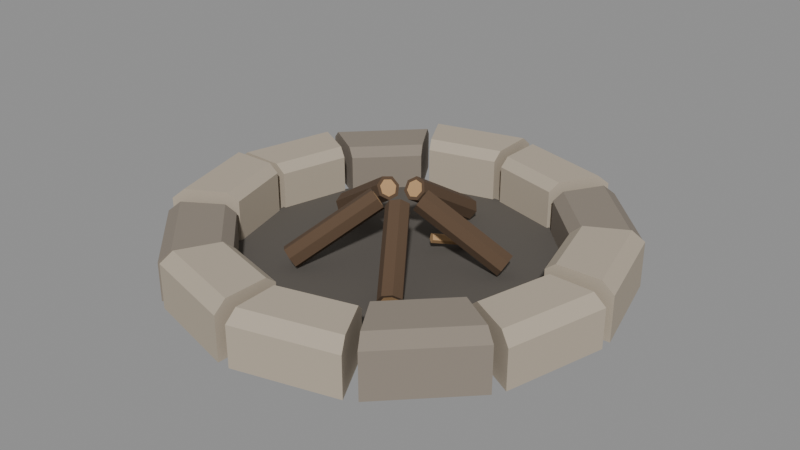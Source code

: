 # Source: C05.blend  (saved by Blender 4.2.68; exported with 4.5.12 LTS)
import bpy
from mathutils import Matrix  # noqa: F401  (used for matrix-valued properties, if any)

bpy.ops.wm.read_factory_settings(use_empty=True)
scene = bpy.context.scene
scene.name = 'Scene'

# ---- collections
col_c05_asset = bpy.data.collections.new('C05_asset'); scene.collection.children.link(col_c05_asset)

# ---- materials (node trees are filled in below, after node groups)
mat_camp_stone_light = bpy.data.materials.new('camp_stone_light')
mat_camp_stone_light.diffuse_color = (0.4564, 0.3916, 0.305, 1.0)
mat_camp_stone_dark = bpy.data.materials.new('camp_stone_dark')
mat_camp_stone_dark.diffuse_color = (0.2623, 0.2232, 0.1812, 1.0)
mat_camp_ash_charcoal = bpy.data.materials.new('camp_ash_charcoal')
mat_camp_ash_charcoal.diffuse_color = (0.1046, 0.09306, 0.08022, 1.0)
mat_camp_wood_bark = bpy.data.materials.new('camp_wood_bark')
mat_camp_wood_bark.diffuse_color = (0.1022, 0.06125, 0.03434, 1.0)
mat_camp_wood_light = bpy.data.materials.new('camp_wood_light')
mat_camp_wood_light.diffuse_color = (0.4851, 0.2961, 0.1413, 1.0)

# ---- material node trees
mat_camp_stone_light.use_nodes = True; mat_camp_stone_light.node_tree.nodes.clear()
_N = mat_camp_stone_light.node_tree.nodes; _L = mat_camp_stone_light.node_tree.links
n0 = _N.new('ShaderNodeBsdfPrincipled'); n0.name = 'Principled BSDF'; n0.location = (10, 300)
n0.inputs[0].default_value = (0.4564, 0.3916, 0.305, 1.0)
n0.inputs[2].default_value = 0.92
n1 = _N.new('ShaderNodeOutputMaterial'); n1.name = 'Material Output'; n1.location = (300, 300)
_L.new(n0.outputs[0], n1.inputs[0])
n1.is_active_output = True
mat_camp_stone_dark.use_nodes = True; mat_camp_stone_dark.node_tree.nodes.clear()
_N = mat_camp_stone_dark.node_tree.nodes; _L = mat_camp_stone_dark.node_tree.links
n0 = _N.new('ShaderNodeBsdfPrincipled'); n0.name = 'Principled BSDF'; n0.location = (10, 300)
n0.inputs[0].default_value = (0.2623, 0.2232, 0.1812, 1.0)
n0.inputs[2].default_value = 0.95
n1 = _N.new('ShaderNodeOutputMaterial'); n1.name = 'Material Output'; n1.location = (300, 300)
_L.new(n0.outputs[0], n1.inputs[0])
n1.is_active_output = True
mat_camp_ash_charcoal.use_nodes = True; mat_camp_ash_charcoal.node_tree.nodes.clear()
_N = mat_camp_ash_charcoal.node_tree.nodes; _L = mat_camp_ash_charcoal.node_tree.links
n0 = _N.new('ShaderNodeBsdfPrincipled'); n0.name = 'Principled BSDF'; n0.location = (10, 300)
n0.inputs[0].default_value = (0.1046, 0.09306, 0.08022, 1.0)
n0.inputs[2].default_value = 0.97
n1 = _N.new('ShaderNodeOutputMaterial'); n1.name = 'Material Output'; n1.location = (300, 300)
_L.new(n0.outputs[0], n1.inputs[0])
n1.is_active_output = True
mat_camp_wood_bark.use_nodes = True; mat_camp_wood_bark.node_tree.nodes.clear()
_N = mat_camp_wood_bark.node_tree.nodes; _L = mat_camp_wood_bark.node_tree.links
n0 = _N.new('ShaderNodeBsdfPrincipled'); n0.name = 'Principled BSDF'; n0.location = (10, 300)
n0.inputs[0].default_value = (0.1022, 0.06125, 0.03434, 1.0)
n0.inputs[2].default_value = 0.92
n1 = _N.new('ShaderNodeOutputMaterial'); n1.name = 'Material Output'; n1.location = (300, 300)
_L.new(n0.outputs[0], n1.inputs[0])
n1.is_active_output = True
mat_camp_wood_light.use_nodes = True; mat_camp_wood_light.node_tree.nodes.clear()
_N = mat_camp_wood_light.node_tree.nodes; _L = mat_camp_wood_light.node_tree.links
n0 = _N.new('ShaderNodeBsdfPrincipled'); n0.name = 'Principled BSDF'; n0.location = (10, 300)
n0.inputs[0].default_value = (0.4851, 0.2961, 0.1413, 1.0)
n0.inputs[2].default_value = 0.85
n1 = _N.new('ShaderNodeOutputMaterial'); n1.name = 'Material Output'; n1.location = (300, 300)
_L.new(n0.outputs[0], n1.inputs[0])
n1.is_active_output = True

# ---- meshes
me_c05_mesh = bpy.data.meshes.new('C05_mesh')
me_c05_mesh.from_pydata([(1.12, 0.03127, 0.0), (1.599, 0.04467, 0.0), (1.599, 0.04467, 0.325), (1.509, 0.04216, 0.4), (1.195, 0.03337, 0.4), (1.12, 0.03127, 0.34), (0.9852, 0.5327, 0.0), (1.407, 0.761, 0.0), (1.407, 0.761, 0.325), (1.328, 0.7182, 0.4), (1.051, 0.5684, 0.4), (0.9852, 0.5327, 0.34), (0.9539, 0.5869, 0.0), (1.363, 0.8384, 0.0), (1.363, 0.8384, 0.275), (1.286, 0.7912, 0.35), (1.018, 0.6262, 0.35), (0.9539, 0.5869, 0.29), (0.5869, 0.9539, 0.0), (0.8384, 1.363, 0.0), (0.8384, 1.363, 0.275), (0.7912, 1.286, 0.35), (0.6262, 1.018, 0.35), (0.5869, 0.9539, 0.29), (0.5327, 0.9852, 0.0), (0.761, 1.407, 0.0), (0.761, 1.407, 0.315), (0.7182, 1.328, 0.39), (0.5684, 1.051, 0.39), (0.5327, 0.9852, 0.33), (0.03127, 1.12, 0.0), (0.04467, 1.599, 0.0), (0.04467, 1.599, 0.315), (0.04216, 1.509, 0.39), (0.03337, 1.195, 0.39), (0.03127, 1.12, 0.33), (-0.03127, 1.12, 0.0), (-0.04467, 1.599, 0.0), (-0.04467, 1.599, 0.34), (-0.04216, 1.509, 0.415), (-0.03337, 1.195, 0.415), (-0.03127, 1.12, 0.355), (-0.5327, 0.9852, 0.0), (-0.761, 1.407, 0.0), (-0.761, 1.407, 0.34), (-0.7182, 1.328, 0.415), (-0.5684, 1.051, 0.415), (-0.5327, 0.9852, 0.355), (-0.5869, 0.9539, 0.0), (-0.8384, 1.363, 0.0), (-0.8384, 1.363, 0.29), (-0.7912, 1.286, 0.365), (-0.6262, 1.018, 0.365), (-0.5869, 0.9539, 0.305), (-0.9539, 0.5869, 0.0), (-1.363, 0.8384, 0.0), (-1.363, 0.8384, 0.29), (-1.286, 0.7912, 0.365), (-1.018, 0.6262, 0.365), (-0.9539, 0.5869, 0.305), (-0.9852, 0.5327, 0.0), (-1.407, 0.761, 0.0), (-1.407, 0.761, 0.305), (-1.328, 0.7182, 0.38), (-1.051, 0.5684, 0.38), (-0.9852, 0.5327, 0.32), (-1.12, 0.03127, 0.0), (-1.599, 0.04467, 0.0), (-1.599, 0.04467, 0.305), (-1.509, 0.04216, 0.38), (-1.195, 0.03337, 0.38), (-1.12, 0.03127, 0.32), (-1.12, -0.03127, 0.0), (-1.599, -0.04467, 0.0), (-1.599, -0.04467, 0.335), (-1.509, -0.04216, 0.41), (-1.195, -0.03337, 0.41), (-1.12, -0.03127, 0.35), (-0.9852, -0.5327, 0.0), (-1.407, -0.761, 0.0), (-1.407, -0.761, 0.335), (-1.328, -0.7182, 0.41), (-1.051, -0.5684, 0.41), (-0.9852, -0.5327, 0.35), (-0.9539, -0.5869, 0.0), (-1.363, -0.8384, 0.0), (-1.363, -0.8384, 0.28), (-1.286, -0.7912, 0.355), (-1.018, -0.6262, 0.355), (-0.9539, -0.5869, 0.295), (-0.5869, -0.9539, 0.0), (-0.8384, -1.363, 0.0), (-0.8384, -1.363, 0.28), (-0.7912, -1.286, 0.355), (-0.6262, -1.018, 0.355), (-0.5869, -0.9539, 0.295), (-0.5327, -0.9852, 0.0), (-0.761, -1.407, 0.0), (-0.761, -1.407, 0.32), (-0.7182, -1.328, 0.395), (-0.5684, -1.051, 0.395), (-0.5327, -0.9852, 0.335), (-0.03127, -1.12, 0.0), (-0.04467, -1.599, 0.0), (-0.04467, -1.599, 0.32), (-0.04216, -1.509, 0.395), (-0.03337, -1.195, 0.395), (-0.03127, -1.12, 0.335), (0.03127, -1.12, 0.0), (0.04467, -1.599, 0.0), (0.04467, -1.599, 0.295), (0.04216, -1.509, 0.37), (0.03337, -1.195, 0.37), (0.03127, -1.12, 0.31), (0.5327, -0.9852, 0.0), (0.761, -1.407, 0.0), (0.761, -1.407, 0.295), (0.7182, -1.328, 0.37), (0.5684, -1.051, 0.37), (0.5327, -0.9852, 0.31), (0.5869, -0.9539, 0.0), (0.8384, -1.363, 0.0), (0.8384, -1.363, 0.33), (0.7912, -1.286, 0.405), (0.6262, -1.018, 0.405), (0.5869, -0.9539, 0.345), (0.9539, -0.5869, 0.0), (1.363, -0.8384, 0.0), (1.363, -0.8384, 0.33), (1.286, -0.7912, 0.405), (1.018, -0.6262, 0.405), (0.9539, -0.5869, 0.345), (0.9852, -0.5327, 0.0), (1.407, -0.761, 0.0), (1.407, -0.761, 0.285), (1.328, -0.7182, 0.36), (1.051, -0.5684, 0.36), (0.9852, -0.5327, 0.3), (1.12, -0.03127, 0.0), (1.599, -0.04467, 0.0), (1.599, -0.04467, 0.285), (1.509, -0.04216, 0.36), (1.195, -0.03337, 0.36), (1.12, -0.03127, 0.3), (1.14, 0.3054, 0.0), (0.8344, 0.8344, 0.0), (0.3054, 1.14, 0.0), (-0.3054, 1.14, 0.0), (-0.8344, 0.8344, 0.0), (-1.14, 0.3054, 0.0), (-1.14, -0.3054, 0.0), (-0.8344, -0.8344, 0.0), (-0.3054, -1.14, 0.0), (0.3054, -1.14, 0.0), (0.8344, -0.8344, 0.0), (1.14, -0.3054, 0.0), (1.14, 0.3054, 0.05), (0.8344, 0.8344, 0.05), (0.3054, 1.14, 0.05), (-0.3054, 1.14, 0.05), (-0.8344, 0.8344, 0.05), (-1.14, 0.3054, 0.05), (-1.14, -0.3054, 0.05), (-0.8344, -0.8344, 0.05), (-0.3054, -1.14, 0.05), (0.3054, -1.14, 0.05), (0.8344, -0.8344, 0.05), (1.14, -0.3054, 0.05), (0.6658, 0.2861, 0.1036), (0.6597, 0.2239, 0.06453), (0.6892, 0.1577, 0.07848), (0.7321, 0.1375, 0.135), (0.756, 0.1784, 0.1915), (0.743, 0.2496, 0.2055), (0.7029, 0.2976, 0.1664), (0.1021, 0.1118, 0.4686), (0.09606, 0.04951, 0.4295), (0.1256, -0.01663, 0.4435), (0.1684, -0.03688, 0.5), (0.1924, 0.004031, 0.5565), (0.1794, 0.07528, 0.5705), (0.1392, 0.1232, 0.5314), (0.704, 0.2755, 0.1576), (0.7329, 0.241, 0.1857), (0.7423, 0.1897, 0.1757), (0.725, 0.1602, 0.135), (0.6942, 0.1748, 0.09431), (0.6729, 0.2224, 0.08426), (0.6773, 0.2672, 0.1124), (0.1137, 0.09288, 0.4774), (0.1093, 0.04806, 0.4493), (0.1305, 0.0004355, 0.4593), (0.1614, -0.01414, 0.5), (0.1786, 0.01531, 0.5407), (0.1693, 0.06661, 0.5507), (0.1404, 0.1011, 0.5226), (-0.06637, 0.7216, 0.1036), (-0.009052, 0.6966, 0.06453), (0.06297, 0.7042, 0.07848), (0.09547, 0.7387, 0.135), (0.06396, 0.7741, 0.1915), (-0.007818, 0.7838, 0.2055), (-0.06582, 0.7604, 0.1664), (-0.07473, 0.1317, 0.4686), (-0.01741, 0.1067, 0.4295), (0.05462, 0.1143, 0.4435), (0.08712, 0.1488, 0.5), (0.05561, 0.1842, 0.5565), (-0.01617, 0.1938, 0.5705), (-0.07418, 0.1705, 0.5314), (-0.04446, 0.7547, 0.1576), (-0.002695, 0.7715, 0.1857), (0.04899, 0.7646, 0.1757), (0.07167, 0.7391, 0.135), (0.04827, 0.7142, 0.09431), (-0.003584, 0.7087, 0.08426), (-0.04485, 0.7267, 0.1124), (-0.05321, 0.1368, 0.4774), (-0.01194, 0.1188, 0.4493), (0.03992, 0.1243, 0.4593), (0.06332, 0.1491, 0.5), (0.04063, 0.1746, 0.5407), (-0.01105, 0.1816, 0.5507), (-0.05281, 0.1647, 0.5226), (-0.7068, 0.1599, 0.1036), (-0.6653, 0.2067, 0.06453), (-0.6503, 0.2775, 0.07848), (-0.6731, 0.3191, 0.135), (-0.7165, 0.3001, 0.1915), (-0.7478, 0.2348, 0.2055), (-0.7435, 0.1724, 0.1664), (-0.1483, -0.03038, 0.4686), (-0.1068, 0.01641, 0.4295), (-0.0918, 0.08726, 0.4435), (-0.1146, 0.1288, 0.5), (-0.158, 0.1098, 0.5565), (-0.1894, 0.04452, 0.5705), (-0.185, -0.01787, 0.5314), (-0.7315, 0.1909, 0.1576), (-0.7346, 0.2358, 0.1857), (-0.712, 0.2829, 0.1757), (-0.6807, 0.2965, 0.135), (-0.6643, 0.2666, 0.09431), (-0.6752, 0.2156, 0.08426), (-0.705, 0.1819, 0.1124), (-0.1465, -0.008331, 0.4774), (-0.1167, 0.02535, 0.4493), (-0.1059, 0.07637, 0.4593), (-0.1223, 0.1063, 0.5), (-0.1535, 0.0926, 0.5407), (-0.1761, 0.0456, 0.5507), (-0.173, 0.0006784, 0.5226), (-0.3705, -0.6228, 0.1036), (-0.4021, -0.5689, 0.06453), (-0.4649, -0.5327, 0.07848), (-0.5114, -0.5415, 0.135), (-0.5068, -0.5887, 0.1915), (-0.4544, -0.6387, 0.2055), (-0.3937, -0.6539, 0.1664), (-0.01694, -0.1504, 0.4686), (-0.04861, -0.09652, 0.4295), (-0.1114, -0.06035, 0.4435), (-0.1579, -0.06916, 0.5), (-0.1533, -0.1163, 0.5565), (-0.1009, -0.1663, 0.5705), (-0.04019, -0.1815, 0.5314), (-0.4076, -0.6367, 0.1576), (-0.4513, -0.6257, 0.1857), (-0.489, -0.5897, 0.1757), (-0.4924, -0.5558, 0.135), (-0.4589, -0.5494, 0.09431), (-0.4137, -0.5755, 0.08426), (-0.3909, -0.6143, 0.1124), (-0.03736, -0.1419, 0.4774), (-0.06017, -0.1031, 0.4493), (-0.1053, -0.07707, 0.4593), (-0.1389, -0.08342, 0.5), (-0.1355, -0.1174, 0.5407), (-0.09778, -0.1534, 0.5507), (-0.0541, -0.1643, 0.5226), (0.4778, -0.5448, 0.1036), (0.4168, -0.5582, 0.06453), (0.363, -0.6067, 0.07848), (0.357, -0.6538, 0.135), (0.4033, -0.6639, 0.1915), (0.467, -0.6295, 0.2055), (0.5002, -0.5765, 0.1664), (0.1378, -0.0626, 0.4686), (0.07677, -0.07606, 0.4295), (0.02298, -0.1246, 0.4435), (0.01697, -0.1716, 0.5), (0.06328, -0.1817, 0.5565), (0.127, -0.1473, 0.5705), (0.1602, -0.09431, 0.5314), (0.4796, -0.5844, 0.1576), (0.4557, -0.6226, 0.1857), (0.4098, -0.6473, 0.1757), (0.3764, -0.64, 0.135), (0.3807, -0.6062, 0.09431), (0.4195, -0.5713, 0.08426), (0.4635, -0.5616, 0.1124), (0.1235, -0.0794, 0.4774), (0.07948, -0.08909, 0.4493), (0.04075, -0.124, 0.4593), (0.03642, -0.1579, 0.5), (0.06976, -0.1652, 0.5407), (0.1157, -0.1404, 0.5507), (0.1396, -0.1022, 0.5226), (0.3235, 0.5011, 0.05987), (0.3538, 0.4762, 0.04743), (0.3775, 0.4677, 0.08), (0.3618, 0.4873, 0.1126), (0.3284, 0.508, 0.1001), (0.1025, 0.192, 0.1399), (0.1328, 0.1671, 0.1274), (0.1564, 0.1586, 0.16), (0.1408, 0.1782, 0.1926), (0.1074, 0.1989, 0.1801), (-0.3735, 0.465, 0.05987), (-0.3403, 0.4859, 0.04743), (-0.3248, 0.5057, 0.08), (-0.3484, 0.497, 0.1126), (-0.3785, 0.4719, 0.1001), (-0.1499, 0.1578, 0.1399), (-0.1167, 0.1787, 0.1274), (-0.1012, 0.1985, 0.16), (-0.1248, 0.1898, 0.1926), (-0.1549, 0.1646, 0.1801)], [], [(0, 6, 7, 1), (1, 7, 8, 2), (2, 8, 9, 3), (3, 9, 10, 4), (4, 10, 11, 5), (5, 11, 6, 0), (5, 0, 1, 2, 3, 4), (6, 11, 10, 9, 8, 7), (12, 18, 19, 13), (13, 19, 20, 14), (14, 20, 21, 15), (15, 21, 22, 16), (16, 22, 23, 17), (17, 23, 18, 12), (17, 12, 13, 14, 15, 16), (18, 23, 22, 21, 20, 19), (24, 30, 31, 25), (25, 31, 32, 26), (26, 32, 33, 27), (27, 33, 34, 28), (28, 34, 35, 29), (29, 35, 30, 24), (29, 24, 25, 26, 27, 28), (30, 35, 34, 33, 32, 31), (36, 42, 43, 37), (37, 43, 44, 38), (38, 44, 45, 39), (39, 45, 46, 40), (40, 46, 47, 41), (41, 47, 42, 36), (41, 36, 37, 38, 39, 40), (42, 47, 46, 45, 44, 43), (48, 54, 55, 49), (49, 55, 56, 50), (50, 56, 57, 51), (51, 57, 58, 52), (52, 58, 59, 53), (53, 59, 54, 48), (53, 48, 49, 50, 51, 52), (54, 59, 58, 57, 56, 55), (60, 66, 67, 61), (61, 67, 68, 62), (62, 68, 69, 63), (63, 69, 70, 64), (64, 70, 71, 65), (65, 71, 66, 60), (65, 60, 61, 62, 63, 64), (66, 71, 70, 69, 68, 67), (72, 78, 79, 73), (73, 79, 80, 74), (74, 80, 81, 75), (75, 81, 82, 76), (76, 82, 83, 77), (77, 83, 78, 72), (77, 72, 73, 74, 75, 76), (78, 83, 82, 81, 80, 79), (84, 90, 91, 85), (85, 91, 92, 86), (86, 92, 93, 87), (87, 93, 94, 88), (88, 94, 95, 89), (89, 95, 90, 84), (89, 84, 85, 86, 87, 88), (90, 95, 94, 93, 92, 91), (96, 102, 103, 97), (97, 103, 104, 98), (98, 104, 105, 99), (99, 105, 106, 100), (100, 106, 107, 101), (101, 107, 102, 96), (101, 96, 97, 98, 99, 100), (102, 107, 106, 105, 104, 103), (108, 114, 115, 109), (109, 115, 116, 110), (110, 116, 117, 111), (111, 117, 118, 112), (112, 118, 119, 113), (113, 119, 114, 108), (113, 108, 109, 110, 111, 112), (114, 119, 118, 117, 116, 115), (120, 126, 127, 121), (121, 127, 128, 122), (122, 128, 129, 123), (123, 129, 130, 124), (124, 130, 131, 125), (125, 131, 126, 120), (125, 120, 121, 122, 123, 124), (126, 131, 130, 129, 128, 127), (132, 138, 139, 133), (133, 139, 140, 134), (134, 140, 141, 135), (135, 141, 142, 136), (136, 142, 143, 137), (137, 143, 138, 132), (137, 132, 133, 134, 135, 136), (138, 143, 142, 141, 140, 139), (155, 154, 153, 152, 151, 150, 149, 148, 147, 146, 145, 144), (156, 157, 158, 159, 160, 161, 162, 163, 164, 165, 166, 167), (144, 145, 157, 156), (145, 146, 158, 157), (146, 147, 159, 158), (147, 148, 160, 159), (148, 149, 161, 160), (149, 150, 162, 161), (150, 151, 163, 162), (151, 152, 164, 163), (152, 153, 165, 164), (153, 154, 166, 165), (154, 155, 167, 166), (155, 144, 156, 167), (168, 169, 176, 175), (169, 170, 177, 176), (170, 171, 178, 177), (171, 172, 179, 178), (172, 173, 180, 179), (173, 174, 181, 180), (174, 168, 175, 181), (174, 173, 183, 182), (173, 172, 184, 183), (172, 171, 185, 184), (171, 170, 186, 185), (170, 169, 187, 186), (169, 168, 188, 187), (168, 174, 182, 188), (182, 183, 184, 185, 186, 187, 188), (175, 176, 190, 189), (176, 177, 191, 190), (177, 178, 192, 191), (178, 179, 193, 192), (179, 180, 194, 193), (180, 181, 195, 194), (181, 175, 189, 195), (189, 190, 191, 192, 193, 194, 195), (196, 197, 204, 203), (197, 198, 205, 204), (198, 199, 206, 205), (199, 200, 207, 206), (200, 201, 208, 207), (201, 202, 209, 208), (202, 196, 203, 209), (202, 201, 211, 210), (201, 200, 212, 211), (200, 199, 213, 212), (199, 198, 214, 213), (198, 197, 215, 214), (197, 196, 216, 215), (196, 202, 210, 216), (210, 211, 212, 213, 214, 215, 216), (203, 204, 218, 217), (204, 205, 219, 218), (205, 206, 220, 219), (206, 207, 221, 220), (207, 208, 222, 221), (208, 209, 223, 222), (209, 203, 217, 223), (217, 218, 219, 220, 221, 222, 223), (224, 225, 232, 231), (225, 226, 233, 232), (226, 227, 234, 233), (227, 228, 235, 234), (228, 229, 236, 235), (229, 230, 237, 236), (230, 224, 231, 237), (230, 229, 239, 238), (229, 228, 240, 239), (228, 227, 241, 240), (227, 226, 242, 241), (226, 225, 243, 242), (225, 224, 244, 243), (224, 230, 238, 244), (238, 239, 240, 241, 242, 243, 244), (231, 232, 246, 245), (232, 233, 247, 246), (233, 234, 248, 247), (234, 235, 249, 248), (235, 236, 250, 249), (236, 237, 251, 250), (237, 231, 245, 251), (245, 246, 247, 248, 249, 250, 251), (252, 253, 260, 259), (253, 254, 261, 260), (254, 255, 262, 261), (255, 256, 263, 262), (256, 257, 264, 263), (257, 258, 265, 264), (258, 252, 259, 265), (258, 257, 267, 266), (257, 256, 268, 267), (256, 255, 269, 268), (255, 254, 270, 269), (254, 253, 271, 270), (253, 252, 272, 271), (252, 258, 266, 272), (266, 267, 268, 269, 270, 271, 272), (259, 260, 274, 273), (260, 261, 275, 274), (261, 262, 276, 275), (262, 263, 277, 276), (263, 264, 278, 277), (264, 265, 279, 278), (265, 259, 273, 279), (273, 274, 275, 276, 277, 278, 279), (280, 281, 288, 287), (281, 282, 289, 288), (282, 283, 290, 289), (283, 284, 291, 290), (284, 285, 292, 291), (285, 286, 293, 292), (286, 280, 287, 293), (286, 285, 295, 294), (285, 284, 296, 295), (284, 283, 297, 296), (283, 282, 298, 297), (282, 281, 299, 298), (281, 280, 300, 299), (280, 286, 294, 300), (294, 295, 296, 297, 298, 299, 300), (287, 288, 302, 301), (288, 289, 303, 302), (289, 290, 304, 303), (290, 291, 305, 304), (291, 292, 306, 305), (292, 293, 307, 306), (293, 287, 301, 307), (301, 302, 303, 304, 305, 306, 307), (308, 309, 314, 313), (309, 310, 315, 314), (310, 311, 316, 315), (311, 312, 317, 316), (312, 308, 313, 317), (312, 311, 310, 309, 308), (313, 314, 315, 316, 317), (318, 319, 324, 323), (319, 320, 325, 324), (320, 321, 326, 325), (321, 322, 327, 326), (322, 318, 323, 327), (322, 321, 320, 319, 318), (323, 324, 325, 326, 327)])
me_c05_mesh.polygons.foreach_set('material_index', [0, 0, 0, 0, 0, 0, 0, 0, 1, 1, 1, 1, 1, 1, 1, 1, 0, 0, 0, 0, 0, 0, 0, 0, 0, 0, 0, 0, 0, 0, 0, 0, 1, 1, 1, 1, 1, 1, 1, 1, 0, 0, 0, 0, 0, 0, 0, 0, 0, 0, 0, 0, 0, 0, 0, 0, 1, 1, 1, 1, 1, 1, 1, 1, 0, 0, 0, 0, 0, 0, 0, 0, 0, 0, 0, 0, 0, 0, 0, 0, 1, 1, 1, 1, 1, 1, 1, 1, 0, 0, 0, 0, 0, 0, 0, 0, 2, 2, 2, 2, 2, 2, 2, 2, 2, 2, 2, 2, 2, 2, 3, 3, 3, 3, 3, 3, 3, 3, 3, 3, 3, 3, 3, 3, 4, 3, 3, 3, 3, 3, 3, 3, 4, 3, 3, 3, 3, 3, 3, 3, 3, 3, 3, 3, 3, 3, 3, 4, 3, 3, 3, 3, 3, 3, 3, 4, 3, 3, 3, 3, 3, 3, 3, 3, 3, 3, 3, 3, 3, 3, 4, 3, 3, 3, 3, 3, 3, 3, 4, 3, 3, 3, 3, 3, 3, 3, 3, 3, 3, 3, 3, 3, 3, 4, 3, 3, 3, 3, 3, 3, 3, 4, 3, 3, 3, 3, 3, 3, 3, 3, 3, 3, 3, 3, 3, 3, 4, 3, 3, 3, 3, 3, 3, 3, 4, 4, 4, 4, 4, 4, 4, 4, 4, 4, 4, 4, 4, 4, 4])
me_c05_mesh.materials.append(mat_camp_stone_light)
me_c05_mesh.materials.append(mat_camp_stone_dark)
me_c05_mesh.materials.append(mat_camp_ash_charcoal)
me_c05_mesh.materials.append(mat_camp_wood_bark)
me_c05_mesh.materials.append(mat_camp_wood_light)
me_c05_mesh.update()

# ---- objects
ob_c05 = bpy.data.objects.new('C05', None)
ob_c05_geo = bpy.data.objects.new('C05_geo', me_c05_mesh)

# ---- transforms, parenting, visibility, modifiers, constraints
ob_c05.location = (0.0, 0.0, 0.0)
ob_c05_geo.parent = ob_c05
ob_c05_geo.location = (0.0, 0.0, 0.0)

# ---- collection membership
col_c05_asset.objects.link(ob_c05)
col_c05_asset.objects.link(ob_c05_geo)

# ---- scene / render settings (as saved in the file)
scene.frame_start = 1; scene.frame_end = 250; scene.frame_set(1)
scene.render.engine = 'BLENDER_EEVEE_NEXT'
bpy.context.view_layer.update()

# ---- added for rendering (the .blend has no active camera and no usable light): camera, sun + grey world if the file has none
cam_auto = bpy.data.cameras.new('AutoCamera')
cam_auto.lens = 50.0
cam_auto.sensor_width = 36.0
cam_auto.clip_end = 1000.0
ob_auto_camera = bpy.data.objects.new('AutoCamera', cam_auto)
scene.collection.objects.link(ob_auto_camera)
ob_auto_camera.location = (4.21861, -5.06233, 3.66012)
ob_auto_camera.rotation_euler = (1.09748, -7.21219e-08, 0.694738)
scene.camera = ob_auto_camera
light_auto_sun = bpy.data.lights.new('AutoSun', 'SUN')
light_auto_sun.energy = 3.0
light_auto_sun.angle = 0.0523599
ob_auto_sun = bpy.data.objects.new('AutoSun', light_auto_sun)
scene.collection.objects.link(ob_auto_sun)
ob_auto_sun.rotation_euler = (0.872665, 0.174533, 0.523599)
if scene.world is None:
    world_auto = bpy.data.worlds.new('AutoWorld')
    world_auto.color = (0.3, 0.3, 0.3)
    scene.world = world_auto
bpy.context.view_layer.update()
